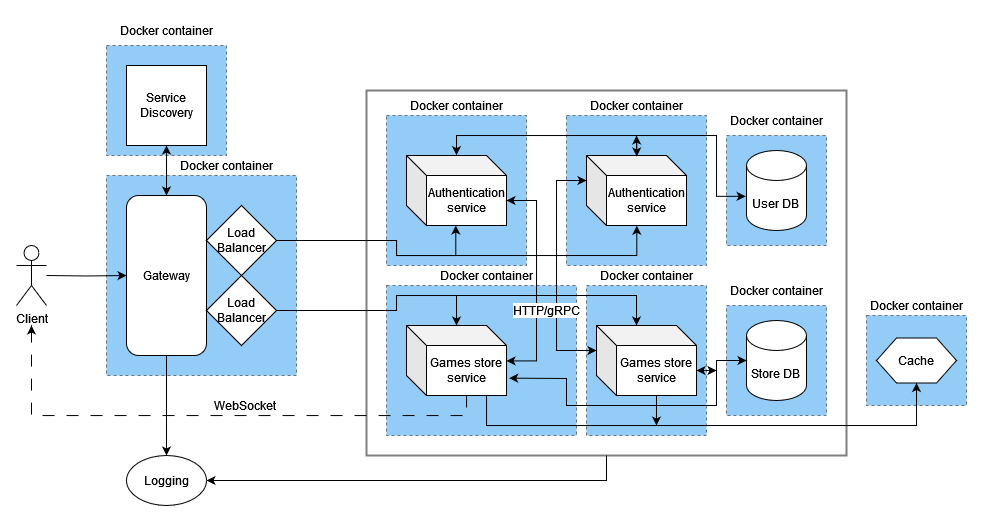

The diagram above was exported from draw.io. Its source (the exported page's mxGraphModel, read from the mxfile embedded in the PNG):
<mxGraphModel dx="1669" dy="1553" grid="1" gridSize="10" guides="1" tooltips="1" connect="1" arrows="1" fold="1" page="1" pageScale="1" pageWidth="850" pageHeight="1100" math="0" shadow="0">
  <root>
    <mxCell id="0" />
    <mxCell id="1" parent="0" />
    <mxCell id="1mGUqjX1SZVYjUJcthAb-25" value="" style="rounded=0;whiteSpace=wrap;html=1;opacity=50;strokeColor=default;align=center;verticalAlign=middle;fontFamily=Helvetica;fontSize=12;fontColor=default;fillColor=none;strokeWidth=2;" vertex="1" parent="1">
      <mxGeometry x="-400" y="-65" width="480" height="365" as="geometry" />
    </mxCell>
    <mxCell id="1mGUqjX1SZVYjUJcthAb-45" value="" style="rounded=0;whiteSpace=wrap;html=1;dashed=1;opacity=50;strokeColor=default;align=center;verticalAlign=middle;fontFamily=Helvetica;fontSize=12;fontColor=default;fillColor=#2599EE;" vertex="1" parent="1">
      <mxGeometry x="-180" y="130" width="120" height="150" as="geometry" />
    </mxCell>
    <mxCell id="1mGUqjX1SZVYjUJcthAb-35" value="" style="rounded=0;whiteSpace=wrap;html=1;dashed=1;perimeterSpacing=0;opacity=50;fillColor=#2599EE;" vertex="1" parent="1">
      <mxGeometry x="100" y="160" width="100" height="90" as="geometry" />
    </mxCell>
    <mxCell id="1mGUqjX1SZVYjUJcthAb-22" value="" style="rounded=0;whiteSpace=wrap;html=1;dashed=1;opacity=50;strokeColor=default;align=center;verticalAlign=middle;fontFamily=Helvetica;fontSize=12;fontColor=default;fillColor=#2599EE;" vertex="1" parent="1">
      <mxGeometry x="-380" y="130" width="190" height="150" as="geometry" />
    </mxCell>
    <mxCell id="1mGUqjX1SZVYjUJcthAb-31" value="" style="rounded=0;whiteSpace=wrap;html=1;dashed=1;perimeterSpacing=0;opacity=50;fillColor=#2599EE;" vertex="1" parent="1">
      <mxGeometry x="-660" y="-110" width="120" height="110" as="geometry" />
    </mxCell>
    <mxCell id="1mGUqjX1SZVYjUJcthAb-29" value="" style="rounded=0;whiteSpace=wrap;html=1;dashed=1;perimeterSpacing=0;opacity=50;fillColor=#2599EE;" vertex="1" parent="1">
      <mxGeometry x="-660" y="20" width="190" height="200" as="geometry" />
    </mxCell>
    <mxCell id="1mGUqjX1SZVYjUJcthAb-21" value="" style="rounded=0;whiteSpace=wrap;html=1;dashed=1;opacity=50;strokeColor=default;align=center;verticalAlign=middle;fontFamily=Helvetica;fontSize=12;fontColor=default;fillColor=#2599EE;" vertex="1" parent="1">
      <mxGeometry x="-40" y="150" width="100" height="110" as="geometry" />
    </mxCell>
    <mxCell id="1mGUqjX1SZVYjUJcthAb-19" value="" style="rounded=0;whiteSpace=wrap;html=1;dashed=1;opacity=50;strokeColor=default;align=center;verticalAlign=middle;fontFamily=Helvetica;fontSize=12;fontColor=default;fillColor=#2599EE;" vertex="1" parent="1">
      <mxGeometry x="-40" y="-20" width="100" height="110" as="geometry" />
    </mxCell>
    <mxCell id="1mGUqjX1SZVYjUJcthAb-26" value="" style="rounded=0;whiteSpace=wrap;html=1;dashed=1;perimeterSpacing=0;opacity=50;fillColor=#2599EE;" vertex="1" parent="1">
      <mxGeometry x="-200" y="-40" width="140" height="150" as="geometry" />
    </mxCell>
    <mxCell id="1mGUqjX1SZVYjUJcthAb-17" value="" style="rounded=0;whiteSpace=wrap;html=1;dashed=1;perimeterSpacing=0;opacity=50;fillColor=#2599EE;" vertex="1" parent="1">
      <mxGeometry x="-380" y="-40" width="140" height="150" as="geometry" />
    </mxCell>
    <mxCell id="Q7FdPwMMOT8ynzh0RBbA-12" value="&lt;div&gt;User DB&lt;br&gt;&lt;/div&gt;" style="shape=cylinder3;whiteSpace=wrap;html=1;boundedLbl=1;backgroundOutline=1;size=15;shadow=0;container=0;" parent="1" vertex="1">
      <mxGeometry x="-20" y="-5" width="60" height="80" as="geometry" />
    </mxCell>
    <mxCell id="Q7FdPwMMOT8ynzh0RBbA-13" value="&lt;div&gt;Store DB&lt;br&gt;&lt;/div&gt;" style="shape=cylinder3;whiteSpace=wrap;html=1;boundedLbl=1;backgroundOutline=1;size=15;" parent="1" vertex="1">
      <mxGeometry x="-20" y="165" width="60" height="80" as="geometry" />
    </mxCell>
    <mxCell id="Q7FdPwMMOT8ynzh0RBbA-29" style="edgeStyle=orthogonalEdgeStyle;rounded=0;orthogonalLoop=1;jettySize=auto;html=1;entryX=0;entryY=0.5;entryDx=0;entryDy=0;" parent="1" target="Q7FdPwMMOT8ynzh0RBbA-17" edge="1">
      <mxGeometry relative="1" as="geometry">
        <mxPoint x="-720" y="120" as="sourcePoint" />
      </mxGeometry>
    </mxCell>
    <mxCell id="Q7FdPwMMOT8ynzh0RBbA-14" value="Client" style="shape=umlActor;verticalLabelPosition=bottom;verticalAlign=top;html=1;outlineConnect=0;" parent="1" vertex="1">
      <mxGeometry x="-750" y="90" width="30" height="60" as="geometry" />
    </mxCell>
    <mxCell id="Q7FdPwMMOT8ynzh0RBbA-52" style="edgeStyle=orthogonalEdgeStyle;rounded=0;orthogonalLoop=1;jettySize=auto;html=1;exitX=0.5;exitY=0;exitDx=0;exitDy=0;" parent="1" source="Q7FdPwMMOT8ynzh0RBbA-17" edge="1">
      <mxGeometry relative="1" as="geometry">
        <mxPoint x="-600" y="-10" as="targetPoint" />
      </mxGeometry>
    </mxCell>
    <mxCell id="Q7FdPwMMOT8ynzh0RBbA-69" style="edgeStyle=orthogonalEdgeStyle;rounded=0;orthogonalLoop=1;jettySize=auto;html=1;exitX=0.5;exitY=1;exitDx=0;exitDy=0;entryX=0.5;entryY=0;entryDx=0;entryDy=0;" parent="1" source="Q7FdPwMMOT8ynzh0RBbA-17" target="Q7FdPwMMOT8ynzh0RBbA-67" edge="1">
      <mxGeometry relative="1" as="geometry" />
    </mxCell>
    <mxCell id="Q7FdPwMMOT8ynzh0RBbA-17" value="Gateway" style="rounded=1;whiteSpace=wrap;html=1;" parent="1" vertex="1">
      <mxGeometry x="-640" y="40" width="80" height="160" as="geometry" />
    </mxCell>
    <mxCell id="Q7FdPwMMOT8ynzh0RBbA-26" value="Authentication service" style="shape=cube;whiteSpace=wrap;html=1;boundedLbl=1;backgroundOutline=1;darkOpacity=0.05;darkOpacity2=0.1;" parent="1" vertex="1">
      <mxGeometry x="-360" width="100" height="70" as="geometry" />
    </mxCell>
    <mxCell id="Q7FdPwMMOT8ynzh0RBbA-27" value="Load Balancer" style="rhombus;whiteSpace=wrap;html=1;" parent="1" vertex="1">
      <mxGeometry x="-560" y="50" width="70" height="70" as="geometry" />
    </mxCell>
    <mxCell id="Q7FdPwMMOT8ynzh0RBbA-32" value="Load Balancer" style="rhombus;whiteSpace=wrap;html=1;" parent="1" vertex="1">
      <mxGeometry x="-560" y="120" width="70" height="70" as="geometry" />
    </mxCell>
    <mxCell id="Q7FdPwMMOT8ynzh0RBbA-46" style="edgeStyle=orthogonalEdgeStyle;rounded=0;orthogonalLoop=1;jettySize=auto;html=1;exitX=0;exitY=0;exitDx=60;exitDy=70;exitPerimeter=0;dashed=1;dashPattern=12 12;" parent="1" source="Q7FdPwMMOT8ynzh0RBbA-36" edge="1">
      <mxGeometry relative="1" as="geometry">
        <mxPoint x="-735" y="170" as="targetPoint" />
        <Array as="points">
          <mxPoint x="-300" y="260" />
          <mxPoint x="-735" y="260" />
        </Array>
      </mxGeometry>
    </mxCell>
    <mxCell id="Q7FdPwMMOT8ynzh0RBbA-47" value="&lt;font style=&quot;font-size: 12px;&quot;&gt;WebSocket&lt;/font&gt;" style="edgeLabel;html=1;align=center;verticalAlign=middle;resizable=0;points=[];" parent="Q7FdPwMMOT8ynzh0RBbA-46" vertex="1" connectable="0">
      <mxGeometry x="-0.2596" y="-1" relative="1" as="geometry">
        <mxPoint x="-41" y="-9" as="offset" />
      </mxGeometry>
    </mxCell>
    <mxCell id="1mGUqjX1SZVYjUJcthAb-28" style="edgeStyle=orthogonalEdgeStyle;rounded=0;orthogonalLoop=1;jettySize=auto;html=1;exitX=0;exitY=0;exitDx=60;exitDy=70;exitPerimeter=0;entryX=0.5;entryY=1;entryDx=0;entryDy=0;fontFamily=Helvetica;fontSize=12;fontColor=default;" edge="1" parent="1" source="Q7FdPwMMOT8ynzh0RBbA-36" target="Q7FdPwMMOT8ynzh0RBbA-48">
      <mxGeometry relative="1" as="geometry">
        <Array as="points">
          <mxPoint x="-280" y="240" />
          <mxPoint x="-280" y="270" />
          <mxPoint x="150" y="270" />
        </Array>
      </mxGeometry>
    </mxCell>
    <mxCell id="Q7FdPwMMOT8ynzh0RBbA-36" value="Games store service" style="shape=cube;whiteSpace=wrap;html=1;boundedLbl=1;backgroundOutline=1;darkOpacity=0.05;darkOpacity2=0.1;" parent="1" vertex="1">
      <mxGeometry x="-360" y="170" width="100" height="70" as="geometry" />
    </mxCell>
    <mxCell id="Q7FdPwMMOT8ynzh0RBbA-37" style="edgeStyle=orthogonalEdgeStyle;rounded=0;orthogonalLoop=1;jettySize=auto;html=1;exitX=1;exitY=0.5;exitDx=0;exitDy=0;" parent="1" source="Q7FdPwMMOT8ynzh0RBbA-32" edge="1">
      <mxGeometry relative="1" as="geometry">
        <mxPoint x="-310" y="170" as="targetPoint" />
        <Array as="points">
          <mxPoint x="-370" y="155" />
          <mxPoint x="-370" y="140" />
          <mxPoint x="-310" y="140" />
        </Array>
      </mxGeometry>
    </mxCell>
    <mxCell id="Q7FdPwMMOT8ynzh0RBbA-40" style="edgeStyle=orthogonalEdgeStyle;rounded=0;orthogonalLoop=1;jettySize=auto;html=1;exitX=1;exitY=0.5;exitDx=0;exitDy=0;entryX=0.493;entryY=1;entryDx=0;entryDy=0;entryPerimeter=0;" parent="1" source="Q7FdPwMMOT8ynzh0RBbA-27" target="Q7FdPwMMOT8ynzh0RBbA-26" edge="1">
      <mxGeometry relative="1" as="geometry">
        <Array as="points">
          <mxPoint x="-370" y="85" />
          <mxPoint x="-370" y="100" />
          <mxPoint x="-311" y="100" />
        </Array>
      </mxGeometry>
    </mxCell>
    <mxCell id="Q7FdPwMMOT8ynzh0RBbA-45" style="edgeStyle=orthogonalEdgeStyle;rounded=0;orthogonalLoop=1;jettySize=auto;html=1;exitX=0.503;exitY=-0.014;exitDx=0;exitDy=0;exitPerimeter=0;" parent="1" source="Q7FdPwMMOT8ynzh0RBbA-42" edge="1">
      <mxGeometry relative="1" as="geometry">
        <mxPoint x="-130" y="-20" as="targetPoint" />
        <Array as="points" />
      </mxGeometry>
    </mxCell>
    <mxCell id="Q7FdPwMMOT8ynzh0RBbA-42" value="Authentication service" style="shape=cube;whiteSpace=wrap;html=1;boundedLbl=1;backgroundOutline=1;darkOpacity=0.05;darkOpacity2=0.1;" parent="1" vertex="1">
      <mxGeometry x="-180" width="100" height="70" as="geometry" />
    </mxCell>
    <mxCell id="Q7FdPwMMOT8ynzh0RBbA-43" style="edgeStyle=orthogonalEdgeStyle;rounded=0;orthogonalLoop=1;jettySize=auto;html=1;exitX=1;exitY=0.5;exitDx=0;exitDy=0;entryX=0.503;entryY=1.004;entryDx=0;entryDy=0;entryPerimeter=0;" parent="1" source="Q7FdPwMMOT8ynzh0RBbA-27" target="Q7FdPwMMOT8ynzh0RBbA-42" edge="1">
      <mxGeometry relative="1" as="geometry">
        <mxPoint x="-140" y="70" as="targetPoint" />
        <Array as="points">
          <mxPoint x="-370" y="85" />
          <mxPoint x="-370" y="100" />
          <mxPoint x="-130" y="100" />
        </Array>
      </mxGeometry>
    </mxCell>
    <mxCell id="Q7FdPwMMOT8ynzh0RBbA-44" style="edgeStyle=orthogonalEdgeStyle;rounded=0;orthogonalLoop=1;jettySize=auto;html=1;exitX=0.5;exitY=-0.01;exitDx=0;exitDy=0;exitPerimeter=0;entryX=-0.014;entryY=0.573;entryDx=0;entryDy=0;entryPerimeter=0;" parent="1" source="Q7FdPwMMOT8ynzh0RBbA-26" target="Q7FdPwMMOT8ynzh0RBbA-12" edge="1">
      <mxGeometry relative="1" as="geometry">
        <mxPoint x="68" y="40" as="targetPoint" />
        <Array as="points">
          <mxPoint x="-310" y="-20" />
          <mxPoint x="-50" y="-20" />
          <mxPoint x="-50" y="41" />
        </Array>
      </mxGeometry>
    </mxCell>
    <mxCell id="Q7FdPwMMOT8ynzh0RBbA-48" value="Cache" style="shape=hexagon;perimeter=hexagonPerimeter2;whiteSpace=wrap;html=1;fixedSize=1;" parent="1" vertex="1">
      <mxGeometry x="110" y="182.5" width="80" height="45" as="geometry" />
    </mxCell>
    <mxCell id="Q7FdPwMMOT8ynzh0RBbA-51" style="edgeStyle=orthogonalEdgeStyle;rounded=0;orthogonalLoop=1;jettySize=auto;html=1;exitX=0.5;exitY=1;exitDx=0;exitDy=0;entryX=0.5;entryY=0;entryDx=0;entryDy=0;" parent="1" source="Q7FdPwMMOT8ynzh0RBbA-50" target="Q7FdPwMMOT8ynzh0RBbA-17" edge="1">
      <mxGeometry relative="1" as="geometry" />
    </mxCell>
    <mxCell id="Q7FdPwMMOT8ynzh0RBbA-50" value="Service Discovery" style="whiteSpace=wrap;html=1;aspect=fixed;" parent="1" vertex="1">
      <mxGeometry x="-640" y="-90" width="80" height="80" as="geometry" />
    </mxCell>
    <mxCell id="Q7FdPwMMOT8ynzh0RBbA-63" value="" style="endArrow=classic;html=1;rounded=0;entryX=0.503;entryY=0.014;entryDx=0;entryDy=0;entryPerimeter=0;" parent="1" target="Q7FdPwMMOT8ynzh0RBbA-42" edge="1">
      <mxGeometry width="50" height="50" relative="1" as="geometry">
        <mxPoint x="-130" y="-20" as="sourcePoint" />
        <mxPoint x="-70" y="50" as="targetPoint" />
      </mxGeometry>
    </mxCell>
    <mxCell id="Q7FdPwMMOT8ynzh0RBbA-64" value="" style="endArrow=classic;html=1;rounded=0;entryX=0.5;entryY=-0.005;entryDx=0;entryDy=0;entryPerimeter=0;" parent="1" target="Q7FdPwMMOT8ynzh0RBbA-26" edge="1">
      <mxGeometry width="50" height="50" relative="1" as="geometry">
        <mxPoint x="-310" y="-20" as="sourcePoint" />
        <mxPoint x="-70" y="50" as="targetPoint" />
      </mxGeometry>
    </mxCell>
    <mxCell id="Q7FdPwMMOT8ynzh0RBbA-67" value="Logging" style="ellipse;whiteSpace=wrap;html=1;" parent="1" vertex="1">
      <mxGeometry x="-640" y="300" width="80" height="50" as="geometry" />
    </mxCell>
    <mxCell id="Q7FdPwMMOT8ynzh0RBbA-70" value="" style="endArrow=classic;html=1;rounded=0;entryX=1;entryY=0.5;entryDx=0;entryDy=0;exitX=0.5;exitY=1;exitDx=0;exitDy=0;" parent="1" target="Q7FdPwMMOT8ynzh0RBbA-67" edge="1" source="1mGUqjX1SZVYjUJcthAb-25">
      <mxGeometry width="50" height="50" relative="1" as="geometry">
        <mxPoint x="-220" y="300" as="sourcePoint" />
        <mxPoint x="-320" y="100" as="targetPoint" />
        <Array as="points">
          <mxPoint x="-160" y="325" />
        </Array>
      </mxGeometry>
    </mxCell>
    <mxCell id="LwvMt7bkquxmCfx2vhAr-23" value="" style="endArrow=classic;startArrow=classic;html=1;rounded=0;entryX=0;entryY=0.5;entryDx=0;entryDy=0;entryPerimeter=0;exitX=1.027;exitY=0.752;exitDx=0;exitDy=0;exitPerimeter=0;" parent="1" source="Q7FdPwMMOT8ynzh0RBbA-36" target="Q7FdPwMMOT8ynzh0RBbA-13" edge="1">
      <mxGeometry width="50" height="50" relative="1" as="geometry">
        <mxPoint x="-290" y="240" as="sourcePoint" />
        <mxPoint x="-240" y="190" as="targetPoint" />
        <Array as="points">
          <mxPoint x="-200" y="223" />
          <mxPoint x="-200" y="250" />
          <mxPoint x="-50" y="250" />
          <mxPoint x="-50" y="205" />
        </Array>
      </mxGeometry>
    </mxCell>
    <mxCell id="1mGUqjX1SZVYjUJcthAb-18" value="Docker container" style="text;html=1;align=center;verticalAlign=middle;whiteSpace=wrap;rounded=0;" vertex="1" parent="1">
      <mxGeometry x="-360" y="-65" width="100" height="30" as="geometry" />
    </mxCell>
    <mxCell id="1mGUqjX1SZVYjUJcthAb-20" value="Docker container" style="text;html=1;align=center;verticalAlign=middle;whiteSpace=wrap;rounded=0;" vertex="1" parent="1">
      <mxGeometry x="-40" y="-50" width="100" height="30" as="geometry" />
    </mxCell>
    <mxCell id="1mGUqjX1SZVYjUJcthAb-23" value="Docker container" style="text;html=1;align=center;verticalAlign=middle;whiteSpace=wrap;rounded=0;" vertex="1" parent="1">
      <mxGeometry x="-330" y="105" width="100" height="30" as="geometry" />
    </mxCell>
    <mxCell id="1mGUqjX1SZVYjUJcthAb-24" value="Docker container" style="text;html=1;align=center;verticalAlign=middle;whiteSpace=wrap;rounded=0;" vertex="1" parent="1">
      <mxGeometry x="-40" y="120" width="100" height="30" as="geometry" />
    </mxCell>
    <mxCell id="1mGUqjX1SZVYjUJcthAb-27" value="Docker container" style="text;html=1;align=center;verticalAlign=middle;whiteSpace=wrap;rounded=0;" vertex="1" parent="1">
      <mxGeometry x="-180" y="-65" width="100" height="30" as="geometry" />
    </mxCell>
    <mxCell id="1mGUqjX1SZVYjUJcthAb-30" value="Docker container" style="text;html=1;align=center;verticalAlign=middle;whiteSpace=wrap;rounded=0;" vertex="1" parent="1">
      <mxGeometry x="-590" y="-5" width="100" height="30" as="geometry" />
    </mxCell>
    <mxCell id="1mGUqjX1SZVYjUJcthAb-32" value="Docker container" style="text;html=1;align=center;verticalAlign=middle;whiteSpace=wrap;rounded=0;" vertex="1" parent="1">
      <mxGeometry x="-650" y="-140" width="100" height="30" as="geometry" />
    </mxCell>
    <mxCell id="1mGUqjX1SZVYjUJcthAb-36" value="Docker container" style="text;html=1;align=center;verticalAlign=middle;whiteSpace=wrap;rounded=0;" vertex="1" parent="1">
      <mxGeometry x="100" y="135" width="100" height="30" as="geometry" />
    </mxCell>
    <mxCell id="1mGUqjX1SZVYjUJcthAb-53" style="edgeStyle=orthogonalEdgeStyle;rounded=0;orthogonalLoop=1;jettySize=auto;html=1;exitX=0;exitY=0;exitDx=60;exitDy=70;exitPerimeter=0;fontFamily=Helvetica;fontSize=12;fontColor=default;" edge="1" parent="1" source="1mGUqjX1SZVYjUJcthAb-44">
      <mxGeometry relative="1" as="geometry">
        <mxPoint x="-110.0344827586207" y="270" as="targetPoint" />
      </mxGeometry>
    </mxCell>
    <mxCell id="1mGUqjX1SZVYjUJcthAb-54" style="edgeStyle=orthogonalEdgeStyle;rounded=0;orthogonalLoop=1;jettySize=auto;html=1;exitX=0;exitY=0;exitDx=100;exitDy=45;exitPerimeter=0;fontFamily=Helvetica;fontSize=12;fontColor=default;" edge="1" parent="1" source="1mGUqjX1SZVYjUJcthAb-44">
      <mxGeometry relative="1" as="geometry">
        <mxPoint x="-50" y="215" as="targetPoint" />
      </mxGeometry>
    </mxCell>
    <mxCell id="1mGUqjX1SZVYjUJcthAb-44" value="Games store service" style="shape=cube;whiteSpace=wrap;html=1;boundedLbl=1;backgroundOutline=1;darkOpacity=0.05;darkOpacity2=0.1;" vertex="1" parent="1">
      <mxGeometry x="-170" y="170" width="100" height="70" as="geometry" />
    </mxCell>
    <mxCell id="1mGUqjX1SZVYjUJcthAb-46" value="Docker container" style="text;html=1;align=center;verticalAlign=middle;whiteSpace=wrap;rounded=0;" vertex="1" parent="1">
      <mxGeometry x="-170" y="105" width="100" height="30" as="geometry" />
    </mxCell>
    <mxCell id="1mGUqjX1SZVYjUJcthAb-47" style="edgeStyle=orthogonalEdgeStyle;rounded=0;orthogonalLoop=1;jettySize=auto;html=1;exitX=0;exitY=0;exitDx=100;exitDy=45;exitPerimeter=0;entryX=1;entryY=0.506;entryDx=0;entryDy=0;entryPerimeter=0;fontFamily=Helvetica;fontSize=12;fontColor=default;" edge="1" parent="1" source="Q7FdPwMMOT8ynzh0RBbA-26" target="Q7FdPwMMOT8ynzh0RBbA-36">
      <mxGeometry relative="1" as="geometry">
        <Array as="points">
          <mxPoint x="-230" y="45" />
          <mxPoint x="-230" y="205" />
        </Array>
      </mxGeometry>
    </mxCell>
    <mxCell id="1mGUqjX1SZVYjUJcthAb-48" style="edgeStyle=orthogonalEdgeStyle;rounded=0;orthogonalLoop=1;jettySize=auto;html=1;exitX=0;exitY=0;exitDx=0;exitDy=25;exitPerimeter=0;entryX=0;entryY=0;entryDx=0;entryDy=25;entryPerimeter=0;fontFamily=Helvetica;fontSize=12;fontColor=default;" edge="1" parent="1" source="Q7FdPwMMOT8ynzh0RBbA-42" target="1mGUqjX1SZVYjUJcthAb-44">
      <mxGeometry relative="1" as="geometry">
        <Array as="points">
          <mxPoint x="-210" y="25" />
          <mxPoint x="-210" y="195" />
        </Array>
      </mxGeometry>
    </mxCell>
    <mxCell id="1mGUqjX1SZVYjUJcthAb-51" value="HTTP/gRPC" style="edgeLabel;html=1;align=center;verticalAlign=middle;resizable=0;points=[];rounded=0;dashed=1;opacity=50;strokeColor=default;fontFamily=Helvetica;fontSize=12;fontColor=default;fillColor=#2599EE;" vertex="1" connectable="0" parent="1mGUqjX1SZVYjUJcthAb-48">
      <mxGeometry x="0.0143" y="-1" relative="1" as="geometry">
        <mxPoint x="-9" y="38" as="offset" />
      </mxGeometry>
    </mxCell>
    <mxCell id="1mGUqjX1SZVYjUJcthAb-49" value="" style="endArrow=classic;html=1;rounded=0;fontFamily=Helvetica;fontSize=12;fontColor=default;entryX=0;entryY=0;entryDx=100;entryDy=45;entryPerimeter=0;" edge="1" parent="1" target="Q7FdPwMMOT8ynzh0RBbA-26">
      <mxGeometry width="50" height="50" relative="1" as="geometry">
        <mxPoint x="-240" y="45" as="sourcePoint" />
        <mxPoint x="-190" y="90" as="targetPoint" />
      </mxGeometry>
    </mxCell>
    <mxCell id="1mGUqjX1SZVYjUJcthAb-50" value="" style="endArrow=classic;html=1;rounded=0;fontFamily=Helvetica;fontSize=12;fontColor=default;entryX=0;entryY=0;entryDx=0;entryDy=25;entryPerimeter=0;" edge="1" parent="1" target="Q7FdPwMMOT8ynzh0RBbA-42">
      <mxGeometry width="50" height="50" relative="1" as="geometry">
        <mxPoint x="-210" y="25" as="sourcePoint" />
        <mxPoint x="-190" y="90" as="targetPoint" />
      </mxGeometry>
    </mxCell>
    <mxCell id="1mGUqjX1SZVYjUJcthAb-52" value="" style="endArrow=classic;html=1;rounded=0;fontFamily=Helvetica;fontSize=12;fontColor=default;entryX=0;entryY=0;entryDx=40;entryDy=0;entryPerimeter=0;" edge="1" parent="1" target="1mGUqjX1SZVYjUJcthAb-44">
      <mxGeometry width="50" height="50" relative="1" as="geometry">
        <mxPoint x="-310" y="140" as="sourcePoint" />
        <mxPoint x="-230" y="100" as="targetPoint" />
        <Array as="points">
          <mxPoint x="-180" y="140" />
          <mxPoint x="-130" y="140" />
          <mxPoint x="-130" y="150" />
        </Array>
      </mxGeometry>
    </mxCell>
    <mxCell id="1mGUqjX1SZVYjUJcthAb-55" value="" style="endArrow=classic;html=1;rounded=0;fontFamily=Helvetica;fontSize=12;fontColor=default;entryX=0;entryY=0;entryDx=100;entryDy=45;entryPerimeter=0;" edge="1" parent="1" target="1mGUqjX1SZVYjUJcthAb-44">
      <mxGeometry width="50" height="50" relative="1" as="geometry">
        <mxPoint x="-50" y="215" as="sourcePoint" />
        <mxPoint x="-80" y="180" as="targetPoint" />
      </mxGeometry>
    </mxCell>
  </root>
</mxGraphModel>